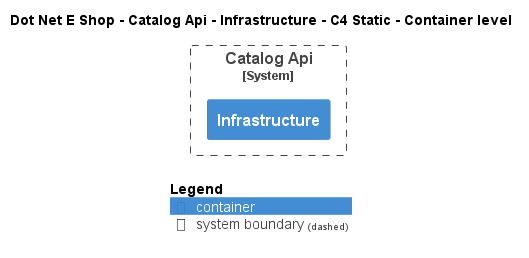

The diagram above was rendered by PlantUML. Its source (embedded in the PNG):
@startuml
!include ..\..\..\..\..\.c4s\C4_Container.puml

AddElementTag("c4interflow:lifecycle:new", $bgColor=green, $fontColor=#ffffff, $borderColor=green, $shadowing="False")
AddElementTag("c4interflow:lifecycle:changed", $bgColor=orange, $fontColor=#ffffff, $borderColor=orange, $shadowing="False")
AddElementTag("c4interflow:lifecycle:removed", $bgColor=red, $fontColor=#ffffff, $borderColor=red, $shadowing="False")

AddRelTag("c4interflow:lifecycle:new", $textColor=green, $lineColor=green)
AddRelTag("c4interflow:lifecycle:changed", $textColor=orange, $lineColor=orange)
AddRelTag("c4interflow:lifecycle:removed", $textColor=red, $lineColor=red)

SHOW_PERSON_PORTRAIT()
LAYOUT_TOP_DOWN()

skinparam linetype polyline

title Dot Net E Shop - Catalog Api - Infrastructure - C4 Static - Container level


System_Boundary(DotNetEShop.SoftwareSystems.CatalogApi, "Catalog Api") {
    Container(DotNetEShop.SoftwareSystems.CatalogApi.Containers.Infrastructure, "Infrastructure", "", "")
}



SHOW_LEGEND()
@enduml